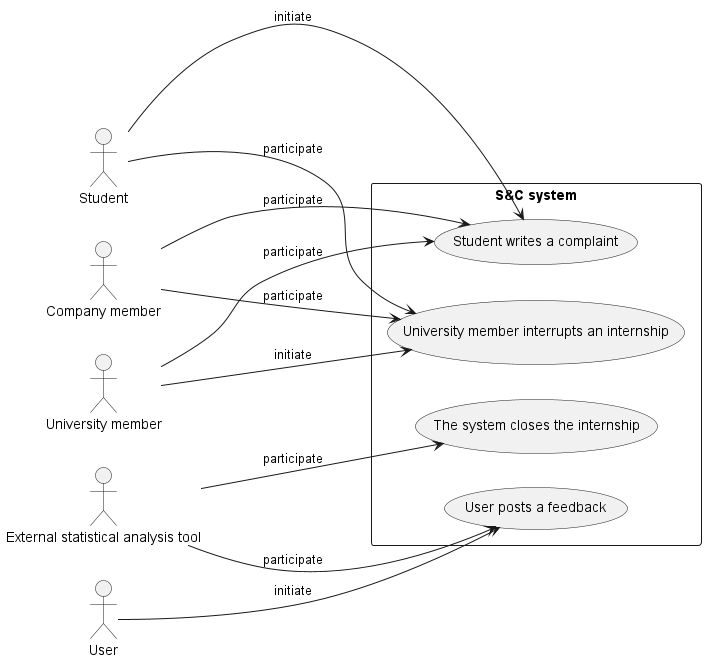

The diagram above was rendered by PlantUML. Its source (embedded in the PNG):
@startuml use_cases_diagram7
left to right direction

together{
    actor :Student: as ST
    actor :Company member: as CM
    actor :University member: as UM
    actor :External statistical analysis tool: as STAT
    actor :User: as U
}

rectangle "S&C system"{
    usecase (Student writes a complaint) as UC26
    usecase (University member interrupts an internship) as UC27
    usecase (User posts a feedback) as UC28
    usecase (The system closes the internship) as UC29
}

ST --> UC26: initiate
UM --> UC26 : participate
CM --> UC26 : participate

UM ---> UC27: initiate
CM --> UC27 : participate
ST --> UC27 : participate

STAT ---> UC28: participate
U --> UC28: initiate

STAT --> UC29: participate
@enduml